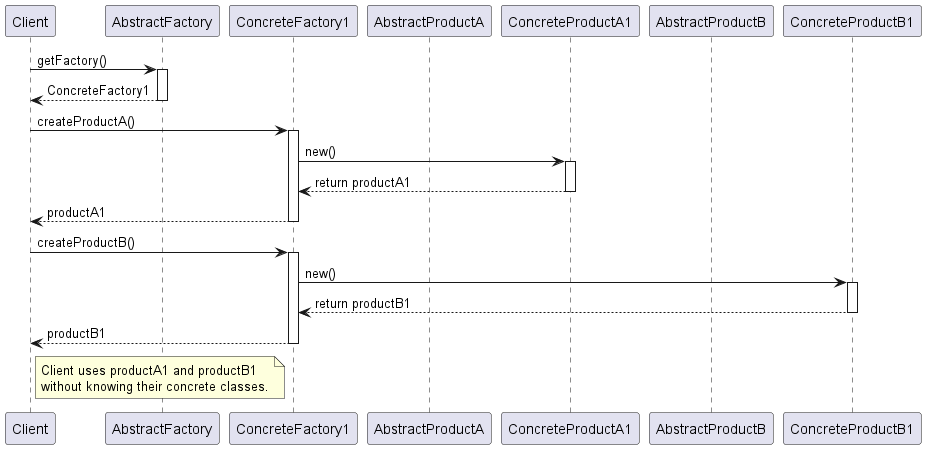

The diagram above was rendered by PlantUML. Its source (embedded in the PNG):
@startuml AbstractFactoryPatternSequenceDiagram

participant Client
participant "AbstractFactory" as AbstractFactory
participant "ConcreteFactory1" as ConcreteFactory1
participant "AbstractProductA" as AbstractProductA
participant "ConcreteProductA1" as ConcreteProductA1
participant "AbstractProductB" as AbstractProductB
participant "ConcreteProductB1" as ConcreteProductB1

Client -> AbstractFactory : getFactory()
activate AbstractFactory

AbstractFactory --> Client : ConcreteFactory1
deactivate AbstractFactory

Client -> ConcreteFactory1 : createProductA()
activate ConcreteFactory1

ConcreteFactory1 -> ConcreteProductA1 : new()
activate ConcreteProductA1

ConcreteProductA1 --> ConcreteFactory1 : return productA1
deactivate ConcreteProductA1

ConcreteFactory1 --> Client : productA1
deactivate ConcreteFactory1

Client -> ConcreteFactory1 : createProductB()
activate ConcreteFactory1

ConcreteFactory1 -> ConcreteProductB1 : new()
activate ConcreteProductB1

ConcreteProductB1 --> ConcreteFactory1 : return productB1
deactivate ConcreteProductB1

ConcreteFactory1 --> Client : productB1
deactivate ConcreteFactory1

note right of Client : Client uses productA1 and productB1\nwithout knowing their concrete classes.

@enduml